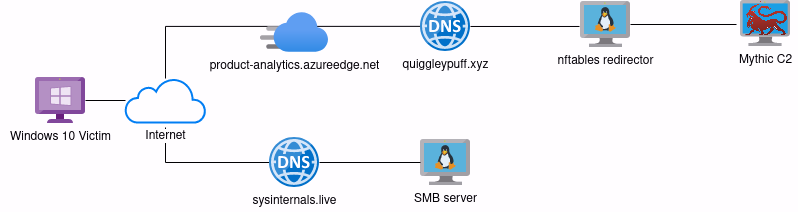

The diagram above was exported from draw.io. Its source (the exported page's mxGraphModel, read from the mxfile embedded in the PNG):
<mxGraphModel dx="900" dy="677" grid="1" gridSize="10" guides="1" tooltips="1" connect="1" arrows="1" fold="1" page="1" pageScale="1" pageWidth="850" pageHeight="1100" math="0" shadow="0">
  <root>
    <mxCell id="0" />
    <mxCell id="1" parent="0" />
    <mxCell id="_fbUhvRYk73TUz4wTY17-33" style="edgeStyle=orthogonalEdgeStyle;rounded=0;orthogonalLoop=1;jettySize=auto;html=1;entryX=0;entryY=0.497;entryDx=0;entryDy=0;entryPerimeter=0;endArrow=none;endFill=0;" edge="1" parent="1" source="_fbUhvRYk73TUz4wTY17-28" target="_fbUhvRYk73TUz4wTY17-5">
      <mxGeometry relative="1" as="geometry">
        <Array as="points">
          <mxPoint x="180" y="289" />
        </Array>
      </mxGeometry>
    </mxCell>
    <mxCell id="_fbUhvRYk73TUz4wTY17-23" value="Mythic C2" style="aspect=fixed;html=1;points=[];align=center;image;fontSize=12;image=img/lib/mscae/Virtual_Machine.svg;" vertex="1" parent="1">
      <mxGeometry x="755" y="263" width="50" height="46" as="geometry" />
    </mxCell>
    <mxCell id="_fbUhvRYk73TUz4wTY17-24" value="" style="whiteSpace=wrap;html=1;fillColor=#1ba1e2;fontColor=#ffffff;strokeColor=none;" vertex="1" parent="1">
      <mxGeometry x="757.16" y="266" width="45" height="30" as="geometry" />
    </mxCell>
    <mxCell id="_fbUhvRYk73TUz4wTY17-25" value="" style="shape=image;verticalLabelPosition=bottom;labelBackgroundColor=#ffffff;verticalAlign=top;aspect=fixed;imageAspect=0;image=https://raw.githubusercontent.com/its-a-feature/Mythic/d218e7fcf0d8ad33acced10e161818e514d1116f/mythic-docker/app/static/mythic.svg;" vertex="1" parent="1">
      <mxGeometry x="760.46" y="264" width="41.7" height="34" as="geometry" />
    </mxCell>
    <mxCell id="_fbUhvRYk73TUz4wTY17-31" style="edgeStyle=orthogonalEdgeStyle;rounded=0;orthogonalLoop=1;jettySize=auto;html=1;endArrow=none;endFill=0;" edge="1" parent="1" source="_fbUhvRYk73TUz4wTY17-1" target="_fbUhvRYk73TUz4wTY17-28">
      <mxGeometry relative="1" as="geometry" />
    </mxCell>
    <mxCell id="_fbUhvRYk73TUz4wTY17-1" value="Windows 10 Victim" style="aspect=fixed;html=1;points=[];align=center;image;fontSize=12;image=img/lib/mscae/VM_Windows_Non_Azure.svg;" vertex="1" parent="1">
      <mxGeometry x="50" y="340" width="50" height="46" as="geometry" />
    </mxCell>
    <mxCell id="_fbUhvRYk73TUz4wTY17-19" style="edgeStyle=orthogonalEdgeStyle;rounded=0;orthogonalLoop=1;jettySize=auto;html=1;entryX=-0.08;entryY=0.5;entryDx=0;entryDy=0;entryPerimeter=0;endArrow=none;endFill=0;" edge="1" parent="1" source="_fbUhvRYk73TUz4wTY17-2">
      <mxGeometry relative="1" as="geometry">
        <mxPoint x="751" y="287" as="targetPoint" />
      </mxGeometry>
    </mxCell>
    <mxCell id="_fbUhvRYk73TUz4wTY17-2" value="nftables redirector" style="aspect=fixed;html=1;points=[];align=center;image;fontSize=12;image=img/lib/mscae/VM_Linux.svg;" vertex="1" parent="1">
      <mxGeometry x="595" y="264" width="50" height="46" as="geometry" />
    </mxCell>
    <mxCell id="_fbUhvRYk73TUz4wTY17-3" value="SMB server" style="aspect=fixed;html=1;points=[];align=center;image;fontSize=12;image=img/lib/mscae/VM_Linux.svg;" vertex="1" parent="1">
      <mxGeometry x="435" y="402" width="50" height="46" as="geometry" />
    </mxCell>
    <mxCell id="_fbUhvRYk73TUz4wTY17-9" style="edgeStyle=orthogonalEdgeStyle;rounded=0;orthogonalLoop=1;jettySize=auto;html=1;entryX=-0.02;entryY=0.543;entryDx=0;entryDy=0;entryPerimeter=0;endArrow=none;endFill=0;" edge="1" parent="1" source="_fbUhvRYk73TUz4wTY17-5" target="_fbUhvRYk73TUz4wTY17-2">
      <mxGeometry relative="1" as="geometry" />
    </mxCell>
    <mxCell id="_fbUhvRYk73TUz4wTY17-5" value="quiggleypuff.xyz" style="aspect=fixed;html=1;points=[];align=center;image;fontSize=12;image=img/lib/mscae/DNS.svg;" vertex="1" parent="1">
      <mxGeometry x="435" y="264" width="50" height="50" as="geometry" />
    </mxCell>
    <mxCell id="_fbUhvRYk73TUz4wTY17-11" style="edgeStyle=orthogonalEdgeStyle;rounded=0;orthogonalLoop=1;jettySize=auto;html=1;endArrow=none;endFill=0;" edge="1" parent="1" source="_fbUhvRYk73TUz4wTY17-6" target="_fbUhvRYk73TUz4wTY17-3">
      <mxGeometry relative="1" as="geometry" />
    </mxCell>
    <mxCell id="_fbUhvRYk73TUz4wTY17-30" style="edgeStyle=orthogonalEdgeStyle;rounded=0;orthogonalLoop=1;jettySize=auto;html=1;endArrow=none;endFill=0;" edge="1" parent="1" source="_fbUhvRYk73TUz4wTY17-6">
      <mxGeometry relative="1" as="geometry">
        <mxPoint x="180" y="390" as="targetPoint" />
      </mxGeometry>
    </mxCell>
    <mxCell id="_fbUhvRYk73TUz4wTY17-6" value="&lt;div&gt;sysinternals.live&lt;/div&gt;" style="aspect=fixed;html=1;points=[];align=center;image;fontSize=12;image=img/lib/mscae/DNS.svg;" vertex="1" parent="1">
      <mxGeometry x="284" y="400" width="50" height="50" as="geometry" />
    </mxCell>
    <mxCell id="_fbUhvRYk73TUz4wTY17-12" value="product-analytics.azureedge.net" style="aspect=fixed;html=1;points=[];align=center;image;fontSize=12;image=img/lib/azure2/app_services/CDN_Profiles.svg;" vertex="1" parent="1">
      <mxGeometry x="275" y="275" width="68" height="40" as="geometry" />
    </mxCell>
    <mxCell id="_fbUhvRYk73TUz4wTY17-28" value="Internet" style="html=1;verticalLabelPosition=bottom;align=center;labelBackgroundColor=#ffffff;verticalAlign=top;strokeWidth=2;strokeColor=#0080F0;shadow=0;dashed=0;shape=mxgraph.ios7.icons.cloud;" vertex="1" parent="1">
      <mxGeometry x="140" y="341" width="80" height="44" as="geometry" />
    </mxCell>
  </root>
</mxGraphModel>